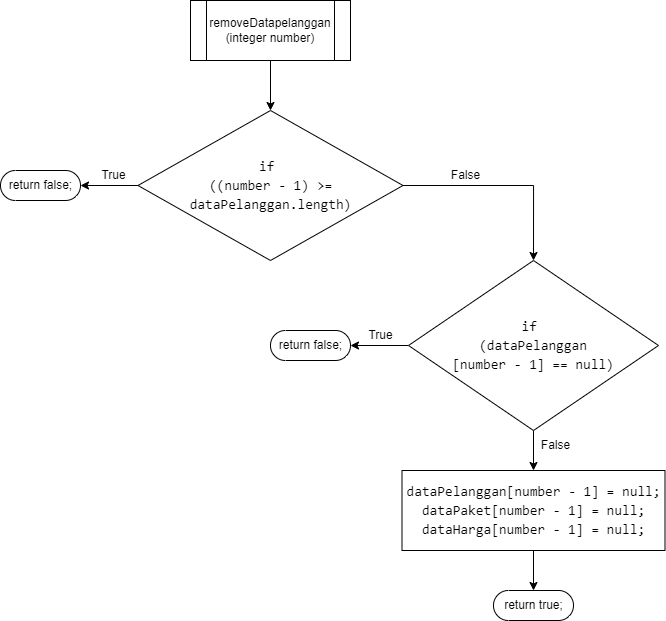

The diagram above was exported from draw.io. Its source (the exported page's mxGraphModel, read from the mxfile embedded in the PNG):
<mxGraphModel dx="1002" dy="605" grid="1" gridSize="10" guides="1" tooltips="1" connect="1" arrows="1" fold="1" page="1" pageScale="1" pageWidth="850" pageHeight="1100" math="0" shadow="0">
  <root>
    <mxCell id="0" />
    <mxCell id="1" parent="0" />
    <mxCell id="GWaA-vfPJLGekAuRvcsa-8" style="edgeStyle=orthogonalEdgeStyle;rounded=0;orthogonalLoop=1;jettySize=auto;html=1;exitX=0.5;exitY=1;exitDx=0;exitDy=0;fontColor=#000000;" parent="1" source="GWaA-vfPJLGekAuRvcsa-1" target="GWaA-vfPJLGekAuRvcsa-2" edge="1">
      <mxGeometry relative="1" as="geometry" />
    </mxCell>
    <mxCell id="GWaA-vfPJLGekAuRvcsa-1" value="removeDatapelanggan&lt;br&gt;(integer number)" style="shape=process;whiteSpace=wrap;html=1;backgroundOutline=1;" parent="1" vertex="1">
      <mxGeometry x="340" y="40" width="160" height="60" as="geometry" />
    </mxCell>
    <mxCell id="GWaA-vfPJLGekAuRvcsa-12" style="edgeStyle=orthogonalEdgeStyle;rounded=0;orthogonalLoop=1;jettySize=auto;html=1;entryX=0.5;entryY=0;entryDx=0;entryDy=0;fontColor=#000000;" parent="1" source="GWaA-vfPJLGekAuRvcsa-2" target="GWaA-vfPJLGekAuRvcsa-4" edge="1">
      <mxGeometry relative="1" as="geometry" />
    </mxCell>
    <mxCell id="joZcifTQ-uWSicfQs5S7-4" style="edgeStyle=orthogonalEdgeStyle;rounded=0;orthogonalLoop=1;jettySize=auto;html=1;exitX=0;exitY=0.5;exitDx=0;exitDy=0;entryX=1;entryY=0.5;entryDx=0;entryDy=0;entryPerimeter=0;" parent="1" source="GWaA-vfPJLGekAuRvcsa-2" target="joZcifTQ-uWSicfQs5S7-3" edge="1">
      <mxGeometry relative="1" as="geometry" />
    </mxCell>
    <mxCell id="GWaA-vfPJLGekAuRvcsa-2" value="&lt;div style=&quot;font-family: Consolas, &amp;quot;Courier New&amp;quot;, monospace; font-size: 14px; line-height: 19px;&quot;&gt;&lt;span style=&quot;background-color: rgb(255, 255, 255);&quot;&gt;if&amp;nbsp;&lt;/span&gt;&lt;/div&gt;&lt;div style=&quot;font-family: Consolas, &amp;quot;Courier New&amp;quot;, monospace; font-size: 14px; line-height: 19px;&quot;&gt;&lt;span style=&quot;background-color: rgb(255, 255, 255);&quot;&gt;((number - 1) &amp;gt;= dataPelanggan.length)&lt;/span&gt;&lt;/div&gt;" style="rhombus;whiteSpace=wrap;html=1;" parent="1" vertex="1">
      <mxGeometry x="287.5" y="150" width="265" height="150" as="geometry" />
    </mxCell>
    <mxCell id="GWaA-vfPJLGekAuRvcsa-14" style="edgeStyle=orthogonalEdgeStyle;rounded=0;orthogonalLoop=1;jettySize=auto;html=1;exitX=0.5;exitY=1;exitDx=0;exitDy=0;entryX=0.5;entryY=0;entryDx=0;entryDy=0;fontColor=#000000;" parent="1" source="GWaA-vfPJLGekAuRvcsa-4" target="GWaA-vfPJLGekAuRvcsa-6" edge="1">
      <mxGeometry relative="1" as="geometry" />
    </mxCell>
    <mxCell id="joZcifTQ-uWSicfQs5S7-6" style="edgeStyle=orthogonalEdgeStyle;rounded=0;orthogonalLoop=1;jettySize=auto;html=1;entryX=1;entryY=0.5;entryDx=0;entryDy=0;entryPerimeter=0;" parent="1" source="GWaA-vfPJLGekAuRvcsa-4" target="joZcifTQ-uWSicfQs5S7-5" edge="1">
      <mxGeometry relative="1" as="geometry" />
    </mxCell>
    <mxCell id="GWaA-vfPJLGekAuRvcsa-4" value="&lt;div style=&quot;font-family: Consolas, &amp;quot;Courier New&amp;quot;, monospace; font-size: 14px; line-height: 19px;&quot;&gt;&lt;span style=&quot;background-color: rgb(255, 255, 255);&quot;&gt;if&amp;nbsp;&lt;/span&gt;&lt;/div&gt;&lt;div style=&quot;font-family: Consolas, &amp;quot;Courier New&amp;quot;, monospace; font-size: 14px; line-height: 19px;&quot;&gt;&lt;span style=&quot;background-color: rgb(255, 255, 255);&quot;&gt;(dataPelanggan&lt;/span&gt;&lt;/div&gt;&lt;div style=&quot;font-family: Consolas, &amp;quot;Courier New&amp;quot;, monospace; font-size: 14px; line-height: 19px;&quot;&gt;&lt;span style=&quot;background-color: rgb(255, 255, 255);&quot;&gt;[number - 1] == null)&lt;/span&gt;&lt;/div&gt;" style="rhombus;whiteSpace=wrap;html=1;labelBackgroundColor=#FFFFFF;fontColor=#000000;" parent="1" vertex="1">
      <mxGeometry x="558" y="300" width="250" height="170" as="geometry" />
    </mxCell>
    <mxCell id="joZcifTQ-uWSicfQs5S7-8" style="edgeStyle=orthogonalEdgeStyle;rounded=0;orthogonalLoop=1;jettySize=auto;html=1;exitX=0.5;exitY=1;exitDx=0;exitDy=0;entryX=0.5;entryY=0.5;entryDx=0;entryDy=-15;entryPerimeter=0;" parent="1" source="GWaA-vfPJLGekAuRvcsa-6" target="joZcifTQ-uWSicfQs5S7-7" edge="1">
      <mxGeometry relative="1" as="geometry" />
    </mxCell>
    <mxCell id="GWaA-vfPJLGekAuRvcsa-6" value="&lt;div style=&quot;font-family: Consolas, &amp;quot;Courier New&amp;quot;, monospace; font-size: 14px; line-height: 19px;&quot;&gt;&lt;div style=&quot;&quot;&gt;&lt;span style=&quot;background-color: rgb(255, 255, 255);&quot;&gt;dataPelanggan[number - 1] = null;&lt;/span&gt;&lt;/div&gt;&lt;div style=&quot;&quot;&gt;&lt;span style=&quot;background-color: rgb(255, 255, 255);&quot;&gt;dataPaket[number - 1] = null;&lt;/span&gt;&lt;/div&gt;&lt;div style=&quot;&quot;&gt;&lt;span style=&quot;background-color: rgb(255, 255, 255);&quot;&gt;dataHarga[number - 1] = null;&lt;/span&gt;&lt;/div&gt;&lt;/div&gt;" style="rounded=0;whiteSpace=wrap;html=1;labelBackgroundColor=#FFFFFF;fontColor=#000000;" parent="1" vertex="1">
      <mxGeometry x="551.5" y="510" width="263" height="80" as="geometry" />
    </mxCell>
    <mxCell id="joZcifTQ-uWSicfQs5S7-3" value="&lt;span style=&quot;background-color: rgb(255, 255, 255);&quot;&gt;return false;&lt;/span&gt;" style="html=1;dashed=0;whitespace=wrap;shape=mxgraph.dfd.start" parent="1" vertex="1">
      <mxGeometry x="150" y="210" width="80" height="30" as="geometry" />
    </mxCell>
    <mxCell id="joZcifTQ-uWSicfQs5S7-5" value="&lt;span style=&quot;background-color: rgb(255, 255, 255);&quot;&gt;return false;&lt;/span&gt;" style="html=1;dashed=0;whitespace=wrap;shape=mxgraph.dfd.start" parent="1" vertex="1">
      <mxGeometry x="420" y="370" width="80" height="30" as="geometry" />
    </mxCell>
    <mxCell id="joZcifTQ-uWSicfQs5S7-7" value="&lt;span style=&quot;background-color: rgb(255, 255, 255);&quot;&gt;return true;&lt;/span&gt;" style="html=1;dashed=0;whitespace=wrap;shape=mxgraph.dfd.start" parent="1" vertex="1">
      <mxGeometry x="643" y="630" width="80" height="30" as="geometry" />
    </mxCell>
    <mxCell id="hq2I8iZLkTDZwIZN1X9s-1" value="True" style="text;html=1;align=center;verticalAlign=middle;resizable=0;points=[];autosize=1;strokeColor=none;fillColor=none;" vertex="1" parent="1">
      <mxGeometry x="237.5" y="200" width="50" height="30" as="geometry" />
    </mxCell>
    <mxCell id="hq2I8iZLkTDZwIZN1X9s-2" value="True" style="text;html=1;align=center;verticalAlign=middle;resizable=0;points=[];autosize=1;strokeColor=none;fillColor=none;" vertex="1" parent="1">
      <mxGeometry x="505" y="360" width="50" height="30" as="geometry" />
    </mxCell>
    <mxCell id="hq2I8iZLkTDZwIZN1X9s-3" value="False" style="text;html=1;align=center;verticalAlign=middle;resizable=0;points=[];autosize=1;strokeColor=none;fillColor=none;" vertex="1" parent="1">
      <mxGeometry x="590" y="200" width="50" height="30" as="geometry" />
    </mxCell>
    <mxCell id="hq2I8iZLkTDZwIZN1X9s-4" value="False" style="text;html=1;align=center;verticalAlign=middle;resizable=0;points=[];autosize=1;strokeColor=none;fillColor=none;" vertex="1" parent="1">
      <mxGeometry x="680" y="470" width="50" height="30" as="geometry" />
    </mxCell>
  </root>
</mxGraphModel>